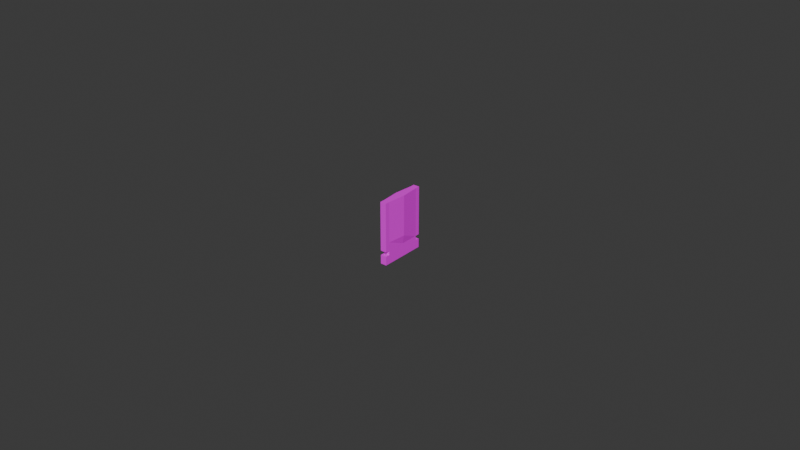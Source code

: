 # Source: TomatoSeeds.blend  (saved by Blender 4.2.66; exported with 4.5.12 LTS)
import bpy
from mathutils import Matrix  # noqa: F401  (used for matrix-valued properties, if any)

bpy.ops.wm.read_factory_settings(use_empty=True)
scene = bpy.context.scene
scene.name = 'Scene'

# ---- images (referenced by path relative to the original .blend; pixels are not part of the script)
import os
ASSET_DIR = os.environ.get("B2B_ASSET_DIR", "")  # directory of the original .blend (textures are referenced by path, not embedded)
HERE = os.path.dirname(os.path.abspath(__file__))  # packed textures are extracted next to this script under _unpacked/

def load_image(name, relpath, width, height, colorspace="sRGB"):
    """Load a texture the original file referenced (path relative to the .blend, or extracted next to this script)."""
    p = next((c for c in (os.path.join(HERE, relpath), os.path.join(ASSET_DIR, relpath)) if relpath and os.path.exists(c)), "")
    if p:
        img = bpy.data.images.load(p, check_existing=True)
        img.name = name
    else:  # same state as the original file: an image datablock whose file is absent (Cycles renders it pink)
        img = bpy.data.images.new(name, width, height)
        img.source = "FILE"
        img.filepath = "//" + (relpath or name)
    img.colorspace_settings.name = colorspace
    return img
img_tomatoseeds_png = load_image('TomatoSeeds.png', 'TomatoSeeds.png', 1024, 1024, 'sRGB')

# ---- materials (node trees are filled in below, after node groups)
mat_main = bpy.data.materials.new('Main')
mat_main.alpha_threshold = 0.0
mat_main.use_transparent_shadow = False
mat_main.roughness = 0.5
mat_main.line_color = (0.0, 0.0, 0.0, 1.0)

# ---- material node trees
mat_main.use_nodes = True; mat_main.node_tree.nodes.clear()
_N = mat_main.node_tree.nodes; _L = mat_main.node_tree.links
n0 = _N.new('ShaderNodeOutputMaterial'); n0.name = 'Material Output'; n0.location = (300, 300)
n1 = _N.new('ShaderNodeBsdfPrincipled'); n1.name = 'Principled BSDF'; n1.location = (10, 300)
n1.inputs[3].default_value = 1.45
n2 = _N.new('ShaderNodeTexImage'); n2.name = 'Image Texture'; n2.location = (-454, 315)
n2.image = img_tomatoseeds_png
n2.interpolation = 'Closest'
_L.new(n1.outputs[0], n0.inputs[0])
_L.new(n2.outputs[0], n1.inputs[0])
n0.is_active_output = True

# ---- world
world_world = bpy.data.worlds.new('World'); scene.world = world_world
world_world.use_nodes = True; world_world.node_tree.nodes.clear()
_N = world_world.node_tree.nodes; _L = world_world.node_tree.links
n0 = _N.new('ShaderNodeOutputWorld'); n0.name = 'World Output'; n0.location = (300, 300)
n1 = _N.new('ShaderNodeBackground'); n1.name = 'Background'; n1.location = (10, 300)
n1.inputs[0].default_value = (0.05088, 0.05088, 0.05088, 1.0)
_L.new(n1.outputs[0], n0.inputs[0])
n0.is_active_output = True
world_world.color = (0.05088, 0.05088, 0.05088)
world_world.sun_shadow_jitter_overblur = 0.0

# ---- meshes
me_cube = bpy.data.meshes.new('Cube')
me_cube.from_pydata([(0.001, 0.0075, 0.01), (0.001, 0.0075, -0.01), (0.001, -0.0075, 0.01), (0.001, -0.0075, -0.01), (-0.001, 0.0075, 0.01), (-0.001, 0.0075, -0.01), (-0.001, -0.0075, 0.01), (-0.001, -0.0075, -0.01), (0.001, 0.0075, 0.00715), (-0.001, -0.0075, 0.00715), (0.001, -0.0075, 0.00715), (-0.001, 0.0075, 0.00715), (0.001, 0.0075, 0.005715), (0.001, -0.0075, 0.005715), (-0.001, 0.0075, 0.005715), (-0.001, -0.0075, 0.005715), (-0.001, -0.00604, -0.01), (0.001, -0.00604, 0.01), (-0.001, -0.00604, 0.01), (0.001, -0.00604, -0.01), (0.001, -0.00604, 0.00715), (-0.001, -0.00604, 0.00715), (-0.001, -0.00604, 0.005715), (0.001, -0.00604, 0.005715), (-0.001, 0.00601, 0.01), (0.001, 0.00601, -0.01), (-0.001, 0.00601, 0.00715), (-0.001, 0.00601, 0.005715), (-0.001, 0.00601, -0.01), (0.001, 0.00601, 0.01), (0.001, 0.00601, 0.00715), (0.001, 0.00601, 0.005715), (-0.0015, -1.478e-05, -0.01), (0.001, -1.478e-05, 0.01), (0.001, -1.478e-05, 0.00715), (0.001, -1.478e-05, 0.005715), (-0.001, -1.478e-05, 0.01), (0.0015, -1.478e-05, -0.01), (-0.001, -1.478e-05, 0.00715), (-0.001, -1.478e-05, 0.005715), (0.001, 0.0075, 0.002972), (0.001, -0.0075, 0.002972), (-0.001, 0.0075, 0.002972), (-0.001, -0.0075, 0.002972), (0.001, -0.00604, 0.002972), (-0.001, -0.00604, 0.002972), (0.001, 0.00601, 0.002972), (-0.001, 0.00601, 0.002972), (-0.0015, -1.478e-05, 0.002972), (0.0015, -1.478e-05, 0.002972)], [], [(17, 18, 6, 2), (10, 2, 6, 9), (26, 24, 4, 11), (16, 19, 3, 7), (20, 17, 2, 10), (11, 4, 0, 8), (41, 13, 15, 43), (47, 27, 14, 42), (44, 23, 13, 41), (42, 14, 12, 40), (49, 35, 23, 44), (43, 15, 22, 45), (35, 34, 20, 23), (34, 33, 17, 20), (32, 37, 19, 16), (9, 6, 18, 21), (33, 36, 18, 17), (0, 4, 24, 29), (5, 1, 25, 28), (8, 0, 29, 30), (40, 12, 31, 46), (48, 39, 27, 47), (39, 38, 26, 27), (38, 36, 24, 26), (15, 13, 23, 22), (20, 10, 9, 21), (22, 23, 20, 21), (31, 27, 26, 30), (27, 31, 12, 14), (11, 8, 30, 26), (21, 18, 36, 38), (22, 21, 38, 39), (45, 22, 39, 48), (29, 24, 36, 33), (28, 25, 37, 32), (30, 29, 33, 34), (31, 30, 34, 35), (46, 31, 35, 49), (25, 46, 49, 37), (16, 45, 48, 32), (32, 48, 47, 28), (1, 40, 46, 25), (7, 43, 45, 16), (37, 49, 44, 19), (5, 42, 40, 1), (19, 44, 41, 3), (28, 47, 42, 5), (3, 41, 43, 7)])
_uv = me_cube.uv_layers.new(name='UVMap')
_uv.uv.foreach_set('vector', [0.3832, 0.9117, 0.6332, 0.9117, 0.6332, 0.936, 0.3832, 0.936, 0.702, 0.6879, 0.7376, 0.6879, 0.7376, 0.8942, 0.702, 0.8942, 0.2507, 0.8128, 0.2507, 0.9375, 0.1888, 0.9375, 0.1888, 0.8128, 0.3723, 0.9121, 0.6223, 0.9121, 0.6223, 0.9364, 0.3723, 0.9364, 0.2495, 0.8128, 0.2495, 0.9375, 0.1888, 0.9375, 0.1888, 0.8128, 0.2386, 0.2525, 0.2467, 0.2525, 0.2467, 0.5025, 0.2386, 0.5025, 0.6497, 0.6879, 0.684, 0.6879, 0.684, 0.8942, 0.6497, 0.8942, 0.2507, 0.6301, 0.2507, 0.75, 0.1888, 0.75, 0.1888, 0.6301, 0.2495, 0.6301, 0.2495, 0.75, 0.1888, 0.75, 0.1888, 0.6301, 0.2269, 0.2525, 0.2346, 0.2525, 0.2346, 0.5025, 0.2269, 0.5025, 0.5, 0.5783, 0.5, 0.6873, 0.2507, 0.6873, 0.2509, 0.5782, 0.8124, 0.6301, 0.8124, 0.75, 0.7517, 0.75, 0.7517, 0.6301, 0.5, 0.75, 0.5, 0.8128, 0.2495, 0.8128, 0.2495, 0.75, 0.5, 0.8128, 0.5, 0.9375, 0.2495, 0.9375, 0.2495, 0.8128, 0.3184, 0.8117, 0.6223, 0.8117, 0.6223, 0.9121, 0.3723, 0.9121, 0.8124, 0.8128, 0.8124, 0.9375, 0.7517, 0.9375, 0.7517, 0.8128, 0.3832, 0.8113, 0.6332, 0.8113, 0.6332, 0.9117, 0.3832, 0.9117, 0.387, 0.7519, 0.637, 0.7519, 0.637, 0.7767, 0.387, 0.7767, 0.3498, 0.7616, 0.5998, 0.7616, 0.5998, 0.7864, 0.3498, 0.7864, 0.8124, 0.8128, 0.8124, 0.9375, 0.7505, 0.9375, 0.7505, 0.8128, 0.8124, 0.6301, 0.8124, 0.75, 0.7505, 0.75, 0.7505, 0.6301, 0.5, 0.5783, 0.5, 0.6873, 0.2507, 0.6873, 0.2509, 0.5782, 0.5012, 0.75, 0.5012, 0.8128, 0.2507, 0.8128, 0.2507, 0.75, 0.5012, 0.8128, 0.5012, 0.9375, 0.2507, 0.9375, 0.2507, 0.8128, 0.6117, 0.8322, 0.2182, 0.8717, 0.279, 0.8717, 0.7812, 0.8717, 0.2495, 0.8128, 0.702, 0.6879, 0.6846, 0.781, 0.7517, 0.8128, 0.7517, 0.75, 0.2495, 0.75, 0.2495, 0.8128, 0.7517, 0.8128, 0.7505, 0.75, 0.2507, 0.75, 0.2507, 0.8128, 0.7505, 0.8128, 0.4105, 0.9052, 0.5882, 0.9052, 0.5926, 0.7299, 0.4048, 0.7283, 0.1888, 0.8128, 0.8124, 0.8128, 0.7505, 0.8128, 0.2507, 0.8128, 0.7517, 0.8128, 0.7517, 0.9375, 0.5012, 0.9375, 0.5012, 0.8128, 0.7517, 0.75, 0.7517, 0.8128, 0.5012, 0.8128, 0.5012, 0.75, 0.7491, 0.5782, 0.7493, 0.6873, 0.5, 0.6873, 0.5, 0.5783, 0.3832, 0.7109, 0.6332, 0.7109, 0.6332, 0.8113, 0.3832, 0.8113, 0.3723, 0.7112, 0.6223, 0.7112, 0.6223, 0.8117, 0.3184, 0.8117, 0.7505, 0.8128, 0.7505, 0.9375, 0.5, 0.9375, 0.5, 0.8128, 0.7505, 0.75, 0.7505, 0.8128, 0.5, 0.8128, 0.5, 0.75, 0.7491, 0.5782, 0.7493, 0.6873, 0.5, 0.6873, 0.5, 0.5783, 0.7493, 0.0625, 0.7491, 0.5782, 0.5, 0.5783, 0.5, 0.0625, 0.7493, 0.0625, 0.7491, 0.5782, 0.5, 0.5783, 0.5, 0.0625, 0.5, 0.0625, 0.5, 0.5783, 0.2509, 0.5782, 0.2507, 0.0625, 0.8124, 0.0625, 0.8124, 0.6301, 0.7505, 0.6301, 0.7505, 0.0625, 0.8124, 0.0625, 0.8124, 0.6301, 0.7517, 0.6301, 0.7517, 0.0625, 0.5, 0.0625, 0.5, 0.5783, 0.2509, 0.5782, 0.2507, 0.0625, 0.1904, 0.2525, 0.2269, 0.2525, 0.2269, 0.5025, 0.1904, 0.5025, 0.2495, 0.0625, 0.2495, 0.6301, 0.1888, 0.6301, 0.1888, 0.0625, 0.2507, 0.0625, 0.2507, 0.6301, 0.1888, 0.6301, 0.1888, 0.0625, 0.4876, 0.6879, 0.6497, 0.6879, 0.6497, 0.8942, 0.4876, 0.8942])
me_cube.materials.append(mat_main)
me_cube.use_mirror_vertex_groups = False
me_cube.update()

# ---- objects
ob_cube = bpy.data.objects.new('Cube', me_cube)

# ---- transforms, parenting, visibility, modifiers, constraints
ob_cube.location = (0.0, 0.0, 0.0)
ob_cube.rotation_euler = (3.142, -0.0, 0.0)
ob_cube.lock_rotations_4d = False
ob_cube.empty_display_type = 'ARROWS'
ob_cube.lineart.crease_threshold = 0.0

# ---- collection membership
scene.collection.objects.link(ob_cube)

# ---- scene / render settings (as saved in the file)
scene.frame_start = 1; scene.frame_end = 250; scene.frame_set(154)
scene.render.engine = 'BLENDER_EEVEE_NEXT'
bpy.context.view_layer.update()

# ---- added for rendering (the .blend has no active camera and no usable light): camera, sun
cam_auto = bpy.data.cameras.new('AutoCamera')
cam_auto.lens = 50.0
cam_auto.sensor_width = 36.0
cam_auto.clip_end = 1000.0
ob_auto_camera = bpy.data.objects.new('AutoCamera', cam_auto)
scene.collection.objects.link(ob_auto_camera)
ob_auto_camera.location = (0.185045, -0.222054, 0.148036)
ob_auto_camera.rotation_euler = (1.09748, -7.21219e-08, 0.694738)
scene.camera = ob_auto_camera
light_auto_sun = bpy.data.lights.new('AutoSun', 'SUN')
light_auto_sun.energy = 3.0
light_auto_sun.angle = 0.0523599
ob_auto_sun = bpy.data.objects.new('AutoSun', light_auto_sun)
scene.collection.objects.link(ob_auto_sun)
ob_auto_sun.rotation_euler = (0.872665, 0.174533, 0.523599)
bpy.context.view_layer.update()
